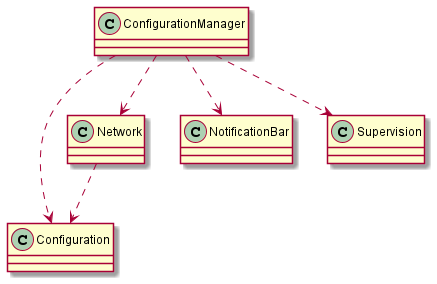

The diagram above was rendered by PlantUML. Its source (embedded in the PNG):
@startuml
'https://plantuml.com/class-diagram

class ConfigurationManager
class Configuration 
class Network
class NotificationBar
class Supervision

ConfigurationManager ..> Configuration
Network ..> Configuration

ConfigurationManager ..> Network
ConfigurationManager ..> NotificationBar
ConfigurationManager ..> Supervision

@enduml